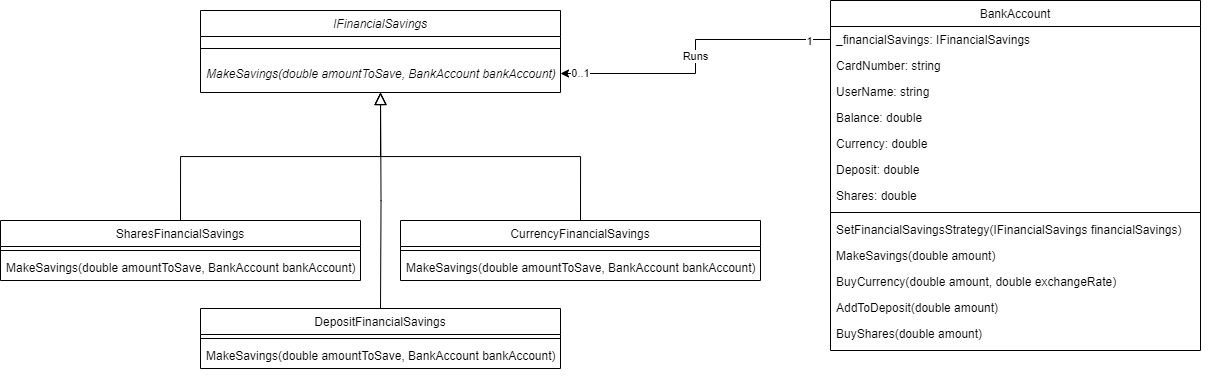

The diagram above was exported from draw.io. Its source (the exported page's mxGraphModel, read from the mxfile embedded in the PNG):
<mxGraphModel dx="1635" dy="1069" grid="1" gridSize="10" guides="1" tooltips="1" connect="1" arrows="1" fold="1" page="0" pageScale="1" pageWidth="827" pageHeight="1169" math="0" shadow="0">
  <root>
    <mxCell id="WIyWlLk6GJQsqaUBKTNV-0" />
    <mxCell id="WIyWlLk6GJQsqaUBKTNV-1" parent="WIyWlLk6GJQsqaUBKTNV-0" />
    <mxCell id="60uejLN3bicCMp2yro_8-0" value="BankAccount" style="swimlane;fontStyle=0;align=center;verticalAlign=top;childLayout=stackLayout;horizontal=1;startSize=26;horizontalStack=0;resizeParent=1;resizeLast=0;collapsible=1;marginBottom=0;rounded=0;shadow=0;strokeWidth=1;fillColor=default;" parent="WIyWlLk6GJQsqaUBKTNV-1" vertex="1">
      <mxGeometry x="560" y="-120" width="370" height="350" as="geometry">
        <mxRectangle x="230" y="140" width="160" height="26" as="alternateBounds" />
      </mxGeometry>
    </mxCell>
    <mxCell id="60uejLN3bicCMp2yro_8-1" value="_financialSavings: IFinancialSavings" style="text;align=left;verticalAlign=top;spacingLeft=4;spacingRight=4;overflow=hidden;rotatable=0;points=[[0,0.5],[1,0.5]];portConstraint=eastwest;" parent="60uejLN3bicCMp2yro_8-0" vertex="1">
      <mxGeometry y="26" width="370" height="26" as="geometry" />
    </mxCell>
    <mxCell id="W9kfmu9uyyi_B2PLDtU2-23" value="CardNumber: string" style="text;align=left;verticalAlign=top;spacingLeft=4;spacingRight=4;overflow=hidden;rotatable=0;points=[[0,0.5],[1,0.5]];portConstraint=eastwest;" vertex="1" parent="60uejLN3bicCMp2yro_8-0">
      <mxGeometry y="52" width="370" height="26" as="geometry" />
    </mxCell>
    <mxCell id="W9kfmu9uyyi_B2PLDtU2-24" value="UserName: string" style="text;align=left;verticalAlign=top;spacingLeft=4;spacingRight=4;overflow=hidden;rotatable=0;points=[[0,0.5],[1,0.5]];portConstraint=eastwest;" vertex="1" parent="60uejLN3bicCMp2yro_8-0">
      <mxGeometry y="78" width="370" height="26" as="geometry" />
    </mxCell>
    <mxCell id="W9kfmu9uyyi_B2PLDtU2-27" value="Balance: double" style="text;align=left;verticalAlign=top;spacingLeft=4;spacingRight=4;overflow=hidden;rotatable=0;points=[[0,0.5],[1,0.5]];portConstraint=eastwest;" vertex="1" parent="60uejLN3bicCMp2yro_8-0">
      <mxGeometry y="104" width="370" height="26" as="geometry" />
    </mxCell>
    <mxCell id="W9kfmu9uyyi_B2PLDtU2-30" value="Currency: double" style="text;align=left;verticalAlign=top;spacingLeft=4;spacingRight=4;overflow=hidden;rotatable=0;points=[[0,0.5],[1,0.5]];portConstraint=eastwest;" vertex="1" parent="60uejLN3bicCMp2yro_8-0">
      <mxGeometry y="130" width="370" height="26" as="geometry" />
    </mxCell>
    <mxCell id="W9kfmu9uyyi_B2PLDtU2-29" value="Deposit: double" style="text;align=left;verticalAlign=top;spacingLeft=4;spacingRight=4;overflow=hidden;rotatable=0;points=[[0,0.5],[1,0.5]];portConstraint=eastwest;" vertex="1" parent="60uejLN3bicCMp2yro_8-0">
      <mxGeometry y="156" width="370" height="26" as="geometry" />
    </mxCell>
    <mxCell id="W9kfmu9uyyi_B2PLDtU2-28" value="Shares: double" style="text;align=left;verticalAlign=top;spacingLeft=4;spacingRight=4;overflow=hidden;rotatable=0;points=[[0,0.5],[1,0.5]];portConstraint=eastwest;" vertex="1" parent="60uejLN3bicCMp2yro_8-0">
      <mxGeometry y="182" width="370" height="26" as="geometry" />
    </mxCell>
    <mxCell id="60uejLN3bicCMp2yro_8-4" value="" style="line;html=1;strokeWidth=1;align=left;verticalAlign=middle;spacingTop=-1;spacingLeft=3;spacingRight=3;rotatable=0;labelPosition=right;points=[];portConstraint=eastwest;" parent="60uejLN3bicCMp2yro_8-0" vertex="1">
      <mxGeometry y="208" width="370" height="8" as="geometry" />
    </mxCell>
    <mxCell id="60uejLN3bicCMp2yro_8-8" value="SetFinancialSavingsStrategy(IFinancialSavings financialSavings)" style="text;align=left;verticalAlign=top;spacingLeft=4;spacingRight=4;overflow=hidden;rotatable=0;points=[[0,0.5],[1,0.5]];portConstraint=eastwest;" parent="60uejLN3bicCMp2yro_8-0" vertex="1">
      <mxGeometry y="216" width="370" height="26" as="geometry" />
    </mxCell>
    <mxCell id="60uejLN3bicCMp2yro_8-5" value="MakeSavings(double amount)" style="text;align=left;verticalAlign=top;spacingLeft=4;spacingRight=4;overflow=hidden;rotatable=0;points=[[0,0.5],[1,0.5]];portConstraint=eastwest;" parent="60uejLN3bicCMp2yro_8-0" vertex="1">
      <mxGeometry y="242" width="370" height="26" as="geometry" />
    </mxCell>
    <mxCell id="60uejLN3bicCMp2yro_8-6" value="BuyCurrency(double amount, double exchangeRate)" style="text;align=left;verticalAlign=top;spacingLeft=4;spacingRight=4;overflow=hidden;rotatable=0;points=[[0,0.5],[1,0.5]];portConstraint=eastwest;" parent="60uejLN3bicCMp2yro_8-0" vertex="1">
      <mxGeometry y="268" width="370" height="26" as="geometry" />
    </mxCell>
    <mxCell id="60uejLN3bicCMp2yro_8-7" value="AddToDeposit(double amount)" style="text;align=left;verticalAlign=top;spacingLeft=4;spacingRight=4;overflow=hidden;rotatable=0;points=[[0,0.5],[1,0.5]];portConstraint=eastwest;" parent="60uejLN3bicCMp2yro_8-0" vertex="1">
      <mxGeometry y="294" width="370" height="26" as="geometry" />
    </mxCell>
    <mxCell id="60uejLN3bicCMp2yro_8-9" style="edgeStyle=orthogonalEdgeStyle;rounded=0;orthogonalLoop=1;jettySize=auto;html=1;exitX=1;exitY=0.5;exitDx=0;exitDy=0;" parent="60uejLN3bicCMp2yro_8-0" source="60uejLN3bicCMp2yro_8-8" target="60uejLN3bicCMp2yro_8-8" edge="1">
      <mxGeometry relative="1" as="geometry" />
    </mxCell>
    <mxCell id="W9kfmu9uyyi_B2PLDtU2-45" value="BuyShares(double amount)" style="text;align=left;verticalAlign=top;spacingLeft=4;spacingRight=4;overflow=hidden;rotatable=0;points=[[0,0.5],[1,0.5]];portConstraint=eastwest;" vertex="1" parent="60uejLN3bicCMp2yro_8-0">
      <mxGeometry y="320" width="370" height="26" as="geometry" />
    </mxCell>
    <mxCell id="yS_krmCtPiSJ_HrUIx2R-0" value="IFinancialSavings" style="swimlane;fontStyle=2;align=center;verticalAlign=top;childLayout=stackLayout;horizontal=1;startSize=26;horizontalStack=0;resizeParent=1;resizeLast=0;collapsible=1;marginBottom=0;rounded=0;shadow=0;strokeWidth=1;fillColor=default;" parent="WIyWlLk6GJQsqaUBKTNV-1" vertex="1">
      <mxGeometry x="-70" y="-110" width="360" height="82" as="geometry">
        <mxRectangle x="230" y="140" width="160" height="26" as="alternateBounds" />
      </mxGeometry>
    </mxCell>
    <mxCell id="yS_krmCtPiSJ_HrUIx2R-2" value="" style="line;html=1;strokeWidth=1;align=left;verticalAlign=middle;spacingTop=-1;spacingLeft=3;spacingRight=3;rotatable=0;labelPosition=right;points=[];portConstraint=eastwest;" parent="yS_krmCtPiSJ_HrUIx2R-0" vertex="1">
      <mxGeometry y="26" width="360" height="24" as="geometry" />
    </mxCell>
    <mxCell id="yS_krmCtPiSJ_HrUIx2R-3" value="MakeSavings(double amountToSave, BankAccount bankAccount)" style="text;align=left;verticalAlign=top;spacingLeft=4;spacingRight=4;overflow=hidden;rotatable=0;points=[[0,0.5],[1,0.5]];portConstraint=eastwest;fontStyle=2" parent="yS_krmCtPiSJ_HrUIx2R-0" vertex="1">
      <mxGeometry y="50" width="360" height="26" as="geometry" />
    </mxCell>
    <mxCell id="yS_krmCtPiSJ_HrUIx2R-7" style="edgeStyle=orthogonalEdgeStyle;rounded=0;orthogonalLoop=1;jettySize=auto;html=1;exitX=1;exitY=0.5;exitDx=0;exitDy=0;" parent="yS_krmCtPiSJ_HrUIx2R-0" source="yS_krmCtPiSJ_HrUIx2R-3" target="yS_krmCtPiSJ_HrUIx2R-3" edge="1">
      <mxGeometry relative="1" as="geometry" />
    </mxCell>
    <mxCell id="yS_krmCtPiSJ_HrUIx2R-8" style="edgeStyle=orthogonalEdgeStyle;rounded=0;orthogonalLoop=1;jettySize=auto;html=1;entryX=0.5;entryY=1;entryDx=0;entryDy=0;endArrow=block;endFill=0;endSize=10;exitX=0.5;exitY=0;exitDx=0;exitDy=0;" parent="WIyWlLk6GJQsqaUBKTNV-1" source="yS_krmCtPiSJ_HrUIx2R-9" target="yS_krmCtPiSJ_HrUIx2R-0" edge="1">
      <mxGeometry relative="1" as="geometry">
        <mxPoint x="-170" y="80" as="sourcePoint" />
      </mxGeometry>
    </mxCell>
    <mxCell id="yS_krmCtPiSJ_HrUIx2R-9" value="SharesFinancialSavings" style="swimlane;fontStyle=0;align=center;verticalAlign=top;childLayout=stackLayout;horizontal=1;startSize=26;horizontalStack=0;resizeParent=1;resizeLast=0;collapsible=1;marginBottom=0;rounded=0;shadow=0;strokeWidth=1;fillColor=default;" parent="WIyWlLk6GJQsqaUBKTNV-1" vertex="1">
      <mxGeometry x="-270" y="100" width="360" height="60" as="geometry">
        <mxRectangle x="230" y="140" width="160" height="26" as="alternateBounds" />
      </mxGeometry>
    </mxCell>
    <mxCell id="yS_krmCtPiSJ_HrUIx2R-11" value="" style="line;html=1;strokeWidth=1;align=left;verticalAlign=middle;spacingTop=-1;spacingLeft=3;spacingRight=3;rotatable=0;labelPosition=right;points=[];portConstraint=eastwest;" parent="yS_krmCtPiSJ_HrUIx2R-9" vertex="1">
      <mxGeometry y="26" width="360" height="8" as="geometry" />
    </mxCell>
    <mxCell id="yS_krmCtPiSJ_HrUIx2R-12" style="edgeStyle=orthogonalEdgeStyle;rounded=0;orthogonalLoop=1;jettySize=auto;html=1;exitX=1;exitY=0.5;exitDx=0;exitDy=0;" parent="yS_krmCtPiSJ_HrUIx2R-9" edge="1">
      <mxGeometry relative="1" as="geometry">
        <mxPoint x="260" y="73" as="sourcePoint" />
        <mxPoint x="260" y="73" as="targetPoint" />
      </mxGeometry>
    </mxCell>
    <mxCell id="W9kfmu9uyyi_B2PLDtU2-0" value="MakeSavings(double amountToSave, BankAccount bankAccount)" style="text;align=left;verticalAlign=top;spacingLeft=4;spacingRight=4;overflow=hidden;rotatable=0;points=[[0,0.5],[1,0.5]];portConstraint=eastwest;" vertex="1" parent="yS_krmCtPiSJ_HrUIx2R-9">
      <mxGeometry y="34" width="360" height="26" as="geometry" />
    </mxCell>
    <mxCell id="yS_krmCtPiSJ_HrUIx2R-13" style="edgeStyle=orthogonalEdgeStyle;rounded=0;orthogonalLoop=1;jettySize=auto;html=1;exitX=0.5;exitY=0;exitDx=0;exitDy=0;endArrow=block;endFill=0;endSize=10;entryX=0.5;entryY=1;entryDx=0;entryDy=0;" parent="WIyWlLk6GJQsqaUBKTNV-1" target="yS_krmCtPiSJ_HrUIx2R-0" edge="1">
      <mxGeometry relative="1" as="geometry">
        <mxPoint x="120" y="58" as="targetPoint" />
        <mxPoint x="110" y="188" as="sourcePoint" />
      </mxGeometry>
    </mxCell>
    <mxCell id="yS_krmCtPiSJ_HrUIx2R-18" style="edgeStyle=orthogonalEdgeStyle;rounded=0;orthogonalLoop=1;jettySize=auto;html=1;exitX=0.5;exitY=0;exitDx=0;exitDy=0;entryX=0.5;entryY=1;entryDx=0;entryDy=0;endArrow=block;endFill=0;endSize=10;" parent="WIyWlLk6GJQsqaUBKTNV-1" source="W9kfmu9uyyi_B2PLDtU2-18" target="yS_krmCtPiSJ_HrUIx2R-0" edge="1">
      <mxGeometry relative="1" as="geometry">
        <mxPoint x="560" y="114" as="targetPoint" />
        <mxPoint x="270" y="108" as="sourcePoint" />
      </mxGeometry>
    </mxCell>
    <mxCell id="W9kfmu9uyyi_B2PLDtU2-1" style="edgeStyle=orthogonalEdgeStyle;rounded=0;orthogonalLoop=1;jettySize=auto;html=1;entryX=0.5;entryY=0;entryDx=0;entryDy=0;" edge="1" parent="WIyWlLk6GJQsqaUBKTNV-1" source="yS_krmCtPiSJ_HrUIx2R-9" target="yS_krmCtPiSJ_HrUIx2R-9">
      <mxGeometry relative="1" as="geometry">
        <Array as="points">
          <mxPoint x="-230" y="138" />
          <mxPoint x="-230" y="138" />
        </Array>
      </mxGeometry>
    </mxCell>
    <mxCell id="W9kfmu9uyyi_B2PLDtU2-14" value="DepositFinancialSavings" style="swimlane;fontStyle=0;align=center;verticalAlign=top;childLayout=stackLayout;horizontal=1;startSize=26;horizontalStack=0;resizeParent=1;resizeLast=0;collapsible=1;marginBottom=0;rounded=0;shadow=0;strokeWidth=1;fillColor=default;" vertex="1" parent="WIyWlLk6GJQsqaUBKTNV-1">
      <mxGeometry x="-70" y="188" width="360" height="60" as="geometry">
        <mxRectangle x="230" y="140" width="160" height="26" as="alternateBounds" />
      </mxGeometry>
    </mxCell>
    <mxCell id="W9kfmu9uyyi_B2PLDtU2-15" value="" style="line;html=1;strokeWidth=1;align=left;verticalAlign=middle;spacingTop=-1;spacingLeft=3;spacingRight=3;rotatable=0;labelPosition=right;points=[];portConstraint=eastwest;" vertex="1" parent="W9kfmu9uyyi_B2PLDtU2-14">
      <mxGeometry y="26" width="360" height="8" as="geometry" />
    </mxCell>
    <mxCell id="W9kfmu9uyyi_B2PLDtU2-16" style="edgeStyle=orthogonalEdgeStyle;rounded=0;orthogonalLoop=1;jettySize=auto;html=1;exitX=1;exitY=0.5;exitDx=0;exitDy=0;" edge="1" parent="W9kfmu9uyyi_B2PLDtU2-14">
      <mxGeometry relative="1" as="geometry">
        <mxPoint x="260" y="73" as="sourcePoint" />
        <mxPoint x="260" y="73" as="targetPoint" />
      </mxGeometry>
    </mxCell>
    <mxCell id="W9kfmu9uyyi_B2PLDtU2-17" value="MakeSavings(double amountToSave, BankAccount bankAccount)" style="text;align=left;verticalAlign=top;spacingLeft=4;spacingRight=4;overflow=hidden;rotatable=0;points=[[0,0.5],[1,0.5]];portConstraint=eastwest;" vertex="1" parent="W9kfmu9uyyi_B2PLDtU2-14">
      <mxGeometry y="34" width="360" height="26" as="geometry" />
    </mxCell>
    <mxCell id="W9kfmu9uyyi_B2PLDtU2-18" value="CurrencyFinancialSavings" style="swimlane;fontStyle=0;align=center;verticalAlign=top;childLayout=stackLayout;horizontal=1;startSize=26;horizontalStack=0;resizeParent=1;resizeLast=0;collapsible=1;marginBottom=0;rounded=0;shadow=0;strokeWidth=1;fillColor=default;" vertex="1" parent="WIyWlLk6GJQsqaUBKTNV-1">
      <mxGeometry x="130" y="100" width="360" height="60" as="geometry">
        <mxRectangle x="230" y="140" width="160" height="26" as="alternateBounds" />
      </mxGeometry>
    </mxCell>
    <mxCell id="W9kfmu9uyyi_B2PLDtU2-19" value="" style="line;html=1;strokeWidth=1;align=left;verticalAlign=middle;spacingTop=-1;spacingLeft=3;spacingRight=3;rotatable=0;labelPosition=right;points=[];portConstraint=eastwest;" vertex="1" parent="W9kfmu9uyyi_B2PLDtU2-18">
      <mxGeometry y="26" width="360" height="8" as="geometry" />
    </mxCell>
    <mxCell id="W9kfmu9uyyi_B2PLDtU2-20" style="edgeStyle=orthogonalEdgeStyle;rounded=0;orthogonalLoop=1;jettySize=auto;html=1;exitX=1;exitY=0.5;exitDx=0;exitDy=0;" edge="1" parent="W9kfmu9uyyi_B2PLDtU2-18">
      <mxGeometry relative="1" as="geometry">
        <mxPoint x="260" y="73" as="sourcePoint" />
        <mxPoint x="260" y="73" as="targetPoint" />
      </mxGeometry>
    </mxCell>
    <mxCell id="W9kfmu9uyyi_B2PLDtU2-21" value="MakeSavings(double amountToSave, BankAccount bankAccount)" style="text;align=left;verticalAlign=top;spacingLeft=4;spacingRight=4;overflow=hidden;rotatable=0;points=[[0,0.5],[1,0.5]];portConstraint=eastwest;" vertex="1" parent="W9kfmu9uyyi_B2PLDtU2-18">
      <mxGeometry y="34" width="360" height="26" as="geometry" />
    </mxCell>
    <mxCell id="W9kfmu9uyyi_B2PLDtU2-46" value="Runs" style="edgeStyle=orthogonalEdgeStyle;rounded=0;orthogonalLoop=1;jettySize=auto;html=1;exitX=0;exitY=0.5;exitDx=0;exitDy=0;entryX=1;entryY=0.5;entryDx=0;entryDy=0;" edge="1" parent="WIyWlLk6GJQsqaUBKTNV-1" source="60uejLN3bicCMp2yro_8-1" target="yS_krmCtPiSJ_HrUIx2R-3">
      <mxGeometry relative="1" as="geometry" />
    </mxCell>
    <mxCell id="W9kfmu9uyyi_B2PLDtU2-47" value="1" style="edgeLabel;html=1;align=center;verticalAlign=middle;resizable=0;points=[];" vertex="1" connectable="0" parent="W9kfmu9uyyi_B2PLDtU2-46">
      <mxGeometry x="-0.8564" y="1" relative="1" as="geometry">
        <mxPoint x="1" as="offset" />
      </mxGeometry>
    </mxCell>
    <mxCell id="W9kfmu9uyyi_B2PLDtU2-48" value="0..1" style="edgeLabel;html=1;align=center;verticalAlign=middle;resizable=0;points=[];" vertex="1" connectable="0" parent="W9kfmu9uyyi_B2PLDtU2-46">
      <mxGeometry x="0.8224" y="-1" relative="1" as="geometry">
        <mxPoint x="-8" as="offset" />
      </mxGeometry>
    </mxCell>
  </root>
</mxGraphModel>